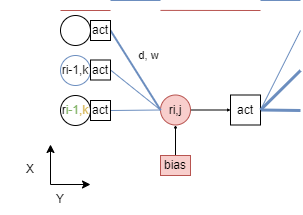

The diagram above was exported from draw.io. Its source (the exported page's mxGraphModel, read from the mxfile embedded in the PNG):
<mxGraphModel dx="1434" dy="2013" grid="1" gridSize="10" guides="1" tooltips="1" connect="1" arrows="1" fold="1" page="1" pageScale="1" pageWidth="827" pageHeight="1169" math="0" shadow="0">
  <root>
    <mxCell id="0" />
    <mxCell id="1" parent="0" />
    <mxCell id="2" style="edgeStyle=orthogonalEdgeStyle;rounded=0;orthogonalLoop=1;jettySize=auto;html=1;entryX=0;entryY=0.5;entryDx=0;entryDy=0;endSize=1;" edge="1" source="3" target="14" parent="1">
      <mxGeometry relative="1" as="geometry" />
    </mxCell>
    <mxCell id="3" value="&lt;font style=&quot;font-size: 12px;&quot;&gt;&lt;font style=&quot;border-color: var(--border-color); background-color: initial; font-size: 12px;&quot;&gt;r&lt;/font&gt;&lt;font style=&quot;border-color: var(--border-color); background-color: initial; font-size: 12px;&quot;&gt;i,&lt;/font&gt;&lt;font style=&quot;border-color: var(--border-color); background-color: initial; font-size: 12px;&quot;&gt;j&lt;/font&gt;&lt;/font&gt;" style="ellipse;whiteSpace=wrap;html=1;aspect=fixed;fillColor=#f8cecc;strokeColor=#b85450;" vertex="1" parent="1">
      <mxGeometry x="910" y="630.5" width="30" height="30" as="geometry" />
    </mxCell>
    <mxCell id="4" value="" style="ellipse;whiteSpace=wrap;html=1;aspect=fixed;" vertex="1" parent="1">
      <mxGeometry x="810" y="551" width="30" height="30" as="geometry" />
    </mxCell>
    <mxCell id="5" value="&lt;font style=&quot;font-size: 12px;&quot;&gt;&lt;font style=&quot;border-color: var(--border-color); background-color: initial; font-size: 12px;&quot;&gt;r&lt;/font&gt;&lt;font style=&quot;border-color: var(--border-color); background-color: initial; font-size: 12px;&quot;&gt;i-1,&lt;/font&gt;&lt;font style=&quot;border-color: var(--border-color); background-color: initial; font-size: 12px;&quot;&gt;k&lt;/font&gt;&lt;/font&gt;" style="ellipse;whiteSpace=wrap;html=1;aspect=fixed;fillColor=none;strokeColor=#6c8ebf;" vertex="1" parent="1">
      <mxGeometry x="810" y="591" width="30" height="30" as="geometry" />
    </mxCell>
    <mxCell id="6" value="&lt;font style=&quot;font-size: 12px;&quot;&gt;&lt;font style=&quot;border-color: var(--border-color); background-color: initial; font-size: 12px;&quot;&gt;r&lt;/font&gt;&lt;font style=&quot;border-color: var(--border-color); background-color: initial; font-size: 12px;&quot; color=&quot;#82b366&quot;&gt;i-1&lt;/font&gt;&lt;font style=&quot;border-color: var(--border-color); background-color: initial; font-size: 12px;&quot; color=&quot;#d6b656&quot;&gt;,k&lt;/font&gt;&lt;/font&gt;" style="ellipse;whiteSpace=wrap;html=1;aspect=fixed;" vertex="1" parent="1">
      <mxGeometry x="810" y="631" width="30" height="30" as="geometry" />
    </mxCell>
    <mxCell id="7" value="" style="endArrow=none;html=1;rounded=0;endFill=0;startSize=1;endSize=1;targetPerimeterSpacing=1;sourcePerimeterSpacing=1;strokeWidth=1;fillColor=#dae8fc;strokeColor=#6c8ebf;entryX=0;entryY=0.5;entryDx=0;entryDy=0;exitX=1;exitY=0.5;exitDx=0;exitDy=0;" edge="1" source="16" target="3" parent="1">
      <mxGeometry width="50" height="50" relative="1" as="geometry">
        <mxPoint x="870" y="606" as="sourcePoint" />
        <mxPoint x="500" y="626" as="targetPoint" />
      </mxGeometry>
    </mxCell>
    <mxCell id="8" value="" style="endArrow=none;html=1;rounded=0;endFill=0;startSize=1;endSize=1;targetPerimeterSpacing=1;sourcePerimeterSpacing=1;strokeWidth=2;fillColor=#dae8fc;strokeColor=#6c8ebf;entryX=1;entryY=0.5;entryDx=0;entryDy=0;exitX=0;exitY=0.5;exitDx=0;exitDy=0;" edge="1" source="3" target="15" parent="1">
      <mxGeometry width="50" height="50" relative="1" as="geometry">
        <mxPoint x="500" y="626" as="sourcePoint" />
        <mxPoint x="420" y="646" as="targetPoint" />
      </mxGeometry>
    </mxCell>
    <mxCell id="9" value="d, w" style="edgeLabel;html=1;align=center;verticalAlign=middle;resizable=0;points=[];labelBackgroundColor=none;" vertex="1" connectable="0" parent="8">
      <mxGeometry x="0.2757" y="-2" relative="1" as="geometry">
        <mxPoint x="18" y="-3" as="offset" />
      </mxGeometry>
    </mxCell>
    <mxCell id="10" value="" style="endArrow=none;html=1;rounded=0;entryX=1;entryY=0.5;entryDx=0;entryDy=0;endFill=0;startSize=1;endSize=1;targetPerimeterSpacing=1;sourcePerimeterSpacing=1;strokeWidth=1;fillColor=#dae8fc;strokeColor=#6c8ebf;exitX=0;exitY=0.5;exitDx=0;exitDy=0;" edge="1" source="18" target="6" parent="1">
      <mxGeometry width="50" height="50" relative="1" as="geometry">
        <mxPoint x="480" y="626" as="sourcePoint" />
        <mxPoint x="480" y="646" as="targetPoint" />
      </mxGeometry>
    </mxCell>
    <mxCell id="11" style="edgeStyle=orthogonalEdgeStyle;rounded=0;orthogonalLoop=1;jettySize=auto;html=1;entryX=0.5;entryY=1;entryDx=0;entryDy=0;endSize=1;" edge="1" source="12" target="3" parent="1">
      <mxGeometry relative="1" as="geometry" />
    </mxCell>
    <mxCell id="12" value="&lt;p&gt;bias&lt;/p&gt;" style="rounded=0;whiteSpace=wrap;html=1;fillColor=#f8cecc;strokeColor=#b85450;" vertex="1" parent="1">
      <mxGeometry x="910" y="691" width="30" height="20" as="geometry" />
    </mxCell>
    <mxCell id="13" style="edgeStyle=orthogonalEdgeStyle;rounded=0;orthogonalLoop=1;jettySize=auto;html=1;startSize=5;endSize=1;exitX=1;exitY=0.5;exitDx=0;exitDy=0;fontColor=#6C8EBF;labelBackgroundColor=#6C8EBF;strokeColor=#6C8EBF;strokeWidth=3;endArrow=none;endFill=0;" edge="1" source="14" parent="1">
      <mxGeometry relative="1" as="geometry">
        <mxPoint x="1050" y="646" as="targetPoint" />
        <Array as="points">
          <mxPoint x="1010" y="646" />
          <mxPoint x="1010" y="646" />
        </Array>
      </mxGeometry>
    </mxCell>
    <mxCell id="14" value="&lt;p&gt;&lt;font style=&quot;font-size: 12px;&quot;&gt;act&lt;/font&gt;&lt;/p&gt;" style="rounded=0;whiteSpace=wrap;html=1;" vertex="1" parent="1">
      <mxGeometry x="980" y="630.5" width="30" height="30" as="geometry" />
    </mxCell>
    <mxCell id="15" value="&lt;p&gt;act&lt;br&gt;&lt;/p&gt;" style="rounded=0;whiteSpace=wrap;html=1;" vertex="1" parent="1">
      <mxGeometry x="840" y="556" width="20" height="20" as="geometry" />
    </mxCell>
    <mxCell id="16" value="&lt;p&gt;act&lt;br&gt;&lt;/p&gt;" style="rounded=0;whiteSpace=wrap;html=1;" vertex="1" parent="1">
      <mxGeometry x="840" y="595.5" width="20" height="20" as="geometry" />
    </mxCell>
    <mxCell id="17" value="" style="endArrow=none;html=1;rounded=0;entryX=1;entryY=0.5;entryDx=0;entryDy=0;endFill=0;startSize=1;endSize=1;targetPerimeterSpacing=1;sourcePerimeterSpacing=1;strokeWidth=1;fillColor=#dae8fc;strokeColor=#6c8ebf;exitX=0;exitY=0.5;exitDx=0;exitDy=0;" edge="1" source="3" target="18" parent="1">
      <mxGeometry width="50" height="50" relative="1" as="geometry">
        <mxPoint x="920" y="646" as="sourcePoint" />
        <mxPoint x="860" y="646" as="targetPoint" />
      </mxGeometry>
    </mxCell>
    <mxCell id="18" value="&lt;p&gt;act&lt;br&gt;&lt;/p&gt;" style="rounded=0;whiteSpace=wrap;html=1;" vertex="1" parent="1">
      <mxGeometry x="840" y="636" width="20" height="20" as="geometry" />
    </mxCell>
    <mxCell id="19" value="" style="endArrow=none;html=1;rounded=0;fillColor=#dae8fc;strokeColor=#6c8ebf;" edge="1" parent="1">
      <mxGeometry width="50" height="50" relative="1" as="geometry">
        <mxPoint x="910" y="536" as="sourcePoint" />
        <mxPoint x="860" y="536" as="targetPoint" />
      </mxGeometry>
    </mxCell>
    <mxCell id="20" value="" style="endArrow=none;html=1;rounded=0;fillColor=#f8cecc;strokeColor=#b85450;" edge="1" parent="1">
      <mxGeometry width="50" height="50" relative="1" as="geometry">
        <mxPoint x="810" y="546" as="sourcePoint" />
        <mxPoint x="860" y="546" as="targetPoint" />
      </mxGeometry>
    </mxCell>
    <mxCell id="21" value="" style="endArrow=none;html=1;rounded=0;fillColor=#f8cecc;strokeColor=#b85450;" edge="1" parent="1">
      <mxGeometry width="50" height="50" relative="1" as="geometry">
        <mxPoint x="910" y="545.9" as="sourcePoint" />
        <mxPoint x="1010" y="546" as="targetPoint" />
      </mxGeometry>
    </mxCell>
    <mxCell id="22" value="" style="endArrow=none;html=1;rounded=0;fillColor=#dae8fc;strokeColor=#6c8ebf;" edge="1" parent="1">
      <mxGeometry width="50" height="50" relative="1" as="geometry">
        <mxPoint x="1050" y="536" as="sourcePoint" />
        <mxPoint x="1010" y="536" as="targetPoint" />
      </mxGeometry>
    </mxCell>
    <mxCell id="23" style="rounded=0;orthogonalLoop=1;jettySize=auto;html=1;startSize=5;endSize=1;exitX=1;exitY=0.5;exitDx=0;exitDy=0;fontColor=#6C8EBF;labelBackgroundColor=#6C8EBF;strokeColor=#6C8EBF;endArrow=none;endFill=0;strokeWidth=3;" edge="1" source="14" parent="1">
      <mxGeometry relative="1" as="geometry">
        <mxPoint x="1050" y="606" as="targetPoint" />
        <mxPoint x="1020" y="656" as="sourcePoint" />
      </mxGeometry>
    </mxCell>
    <mxCell id="24" style="rounded=0;orthogonalLoop=1;jettySize=auto;html=1;startSize=5;endSize=1;exitX=1;exitY=0.5;exitDx=0;exitDy=0;fontColor=#6C8EBF;labelBackgroundColor=#6C8EBF;strokeColor=#6C8EBF;endArrow=none;endFill=0;" edge="1" source="14" parent="1">
      <mxGeometry relative="1" as="geometry">
        <mxPoint x="1050" y="566" as="targetPoint" />
        <mxPoint x="1020" y="656" as="sourcePoint" />
      </mxGeometry>
    </mxCell>
    <mxCell id="25" value="" style="endArrow=classic;html=1;rounded=0;" edge="1" parent="1">
      <mxGeometry width="50" height="50" relative="1" as="geometry">
        <mxPoint x="800" y="720" as="sourcePoint" />
        <mxPoint x="840" y="720" as="targetPoint" />
      </mxGeometry>
    </mxCell>
    <mxCell id="26" value="" style="endArrow=classic;html=1;rounded=0;" edge="1" parent="1">
      <mxGeometry width="50" height="50" relative="1" as="geometry">
        <mxPoint x="800" y="720" as="sourcePoint" />
        <mxPoint x="800" y="680" as="targetPoint" />
      </mxGeometry>
    </mxCell>
    <mxCell id="27" value="Y" style="text;html=1;strokeColor=none;fillColor=none;align=center;verticalAlign=middle;whiteSpace=wrap;rounded=0;" vertex="1" parent="1">
      <mxGeometry x="780" y="720" width="60" height="30" as="geometry" />
    </mxCell>
    <mxCell id="28" value="X" style="text;html=1;strokeColor=none;fillColor=none;align=center;verticalAlign=middle;whiteSpace=wrap;rounded=0;" vertex="1" parent="1">
      <mxGeometry x="750" y="690" width="60" height="30" as="geometry" />
    </mxCell>
  </root>
</mxGraphModel>